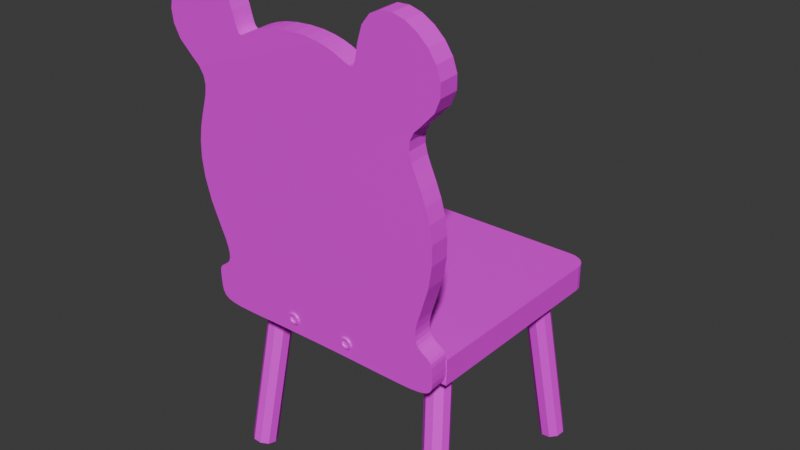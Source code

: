 # Source: weirdasschair.blend  (saved by Blender 4.5.91; exported with 4.5.12 LTS)
import bpy
from mathutils import Matrix  # noqa: F401  (used for matrix-valued properties, if any)

bpy.ops.wm.read_factory_settings(use_empty=True)
scene = bpy.context.scene
scene.name = 'Scene'

# ---- collections
col_collection = bpy.data.collections.new('Collection'); scene.collection.children.link(col_collection)

# ---- images (referenced by path relative to the original .blend; pixels are not part of the script)
import os
ASSET_DIR = os.environ.get("B2B_ASSET_DIR", "")  # directory of the original .blend (textures are referenced by path, not embedded)
HERE = os.path.dirname(os.path.abspath(__file__))  # packed textures are extracted next to this script under _unpacked/

def load_image(name, relpath, width, height, colorspace="sRGB"):
    """Load a texture the original file referenced (path relative to the .blend, or extracted next to this script)."""
    p = next((c for c in (os.path.join(HERE, relpath), os.path.join(ASSET_DIR, relpath)) if relpath and os.path.exists(c)), "")
    if p:
        img = bpy.data.images.load(p, check_existing=True)
        img.name = name
    else:  # same state as the original file: an image datablock whose file is absent (Cycles renders it pink)
        img = bpy.data.images.new(name, width, height)
        img.source = "FILE"
        img.filepath = "//" + (relpath or name)
    img.colorspace_settings.name = colorspace
    return img
img_texturebois_png = load_image('texturebois.png', 'texturebois.png', 1024, 1024, 'sRGB')

# ---- materials (node trees are filled in below, after node groups)
mat_material = bpy.data.materials.new('Material')

# ---- material node trees
mat_material.use_nodes = True; mat_material.node_tree.nodes.clear()
_N = mat_material.node_tree.nodes; _L = mat_material.node_tree.links
n0 = _N.new('ShaderNodeBsdfPrincipled'); n0.name = 'Principled BSDF'; n0.location = (-200, 100)
n1 = _N.new('ShaderNodeOutputMaterial'); n1.name = 'Material Output'; n1.location = (200, 100)
n2 = _N.new('ShaderNodeTexImage'); n2.name = 'Image Texture'; n2.location = (-490, 80)
n2.image = img_texturebois_png
_L.new(n0.outputs[0], n1.inputs[0])
_L.new(n2.outputs[0], n0.inputs[0])
n1.is_active_output = True

# ---- world
world_world = bpy.data.worlds.new('World'); scene.world = world_world
world_world.use_nodes = True; world_world.node_tree.nodes.clear()
_N = world_world.node_tree.nodes; _L = world_world.node_tree.links
n0 = _N.new('ShaderNodeOutputWorld'); n0.name = 'World Output'; n0.location = (200, 100)
n1 = _N.new('ShaderNodeBackground'); n1.name = 'Background'; n1.location = (-200, 100)
n1.inputs[0].default_value = (0.05088, 0.05088, 0.05088, 1.0)
_L.new(n1.outputs[0], n0.inputs[0])
n0.is_active_output = True
world_world.color = (0.05088, 0.05088, 0.05088)
world_world.sun_shadow_jitter_overblur = 0.0

# ---- meshes
me_cube_002 = bpy.data.meshes.new('Cube.002')
me_cube_002.from_pydata([(-1.0, -1.0, -1.0), (-1.0, -1.0, 1.0), (1.0, -1.0, -1.0), (1.0, -1.0, 1.0), (-1.0, 0.8443, -1.0), (-0.8443, 1.0, -1.0), (-0.9947, 0.8846, -1.0), (-0.9791, 0.9221, -1.0), (-0.9544, 0.9544, -1.0), (-0.9221, 0.9791, -1.0), (-0.8846, 0.9947, -1.0), (-0.8443, 1.0, 1.0), (-1.0, 0.8443, 1.0), (-0.8846, 0.9947, 1.0), (-0.9221, 0.9791, 1.0), (-0.9544, 0.9544, 1.0), (-0.9791, 0.9221, 1.0), (-0.9947, 0.8846, 1.0), (0.8443, 1.0, -1.0), (1.0, 0.8443, -1.0), (0.8846, 0.9947, -1.0), (0.9221, 0.9791, -1.0), (0.9544, 0.9544, -1.0), (0.9791, 0.9221, -1.0), (0.9947, 0.8846, -1.0), (1.0, 0.8443, 1.0), (0.8443, 1.0, 1.0), (0.9947, 0.8846, 1.0), (0.9791, 0.9221, 1.0), (0.9544, 0.9544, 1.0), (0.9221, 0.9791, 1.0), (0.8846, 0.9947, 1.0)], [], [(2, 3, 1, 0), (11, 5, 10, 13), (13, 10, 9, 14), (14, 9, 8, 15), (15, 8, 7, 16), (16, 7, 6, 17), (17, 6, 4, 12), (25, 19, 24, 27), (27, 24, 23, 28), (28, 23, 22, 29), (29, 22, 21, 30), (30, 21, 20, 31), (31, 20, 18, 26), (4, 6, 7, 8, 9, 10, 5, 18, 20, 21, 22, 23, 24, 19, 2, 0), (0, 1, 12, 4), (5, 11, 26, 18), (25, 27, 28, 29, 30, 31, 26, 11, 13, 14, 15, 16, 17, 12, 1, 3), (19, 25, 3, 2)])
_uv = me_cube_002.uv_layers.new(name='UVMap')
_uv.uv.foreach_set('vector', [0.375, 0.75, 0.625, 0.75, 0.625, 1.0, 0.375, 1.0, 0.625, 0.2695, 0.375, 0.2695, 0.375, 0.2644, 0.625, 0.2644, 0.625, 0.2644, 0.375, 0.2644, 0.375, 0.2597, 0.625, 0.2597, 0.625, 0.2597, 0.375, 0.2597, 0.375, 0.25, 0.625, 0.25, 0.625, 0.25, 0.375, 0.25, 0.375, 0.2403, 0.625, 0.2403, 0.625, 0.2403, 0.375, 0.2403, 0.375, 0.2356, 0.625, 0.2356, 0.625, 0.2356, 0.375, 0.2356, 0.375, 0.2305, 0.625, 0.2305, 0.625, 0.5195, 0.375, 0.5195, 0.3744, 0.5144, 0.6256, 0.5144, 0.6256, 0.5144, 0.3744, 0.5144, 0.3725, 0.5097, 0.6275, 0.5097, 0.6275, 0.5097, 0.3725, 0.5097, 0.3695, 0.5055, 0.6305, 0.5055, 0.6305, 0.5055, 0.3695, 0.5055, 0.3656, 0.5021, 0.6344, 0.5021, 0.6344, 0.5021, 0.3656, 0.5021, 0.3611, 0.5001, 0.6389, 0.5001, 0.6389, 0.5001, 0.3611, 0.5001, 0.3646, 0.491, 0.6354, 0.491, 0.125, 0.5195, 0.1257, 0.5144, 0.1276, 0.5097, 0.1307, 0.5057, 0.1347, 0.5026, 0.1394, 0.5007, 0.1445, 0.5, 0.3646, 0.491, 0.3611, 0.5001, 0.3656, 0.5021, 0.3695, 0.5055, 0.3725, 0.5097, 0.3744, 0.5144, 0.375, 0.5195, 0.375, 0.75, 0.125, 0.75, 0.375, 0.0, 0.625, 0.0, 0.625, 0.2305, 0.375, 0.2305, 0.375, 0.2695, 0.625, 0.2695, 0.6354, 0.491, 0.3646, 0.491, 0.625, 0.5195, 0.6256, 0.5144, 0.6275, 0.5097, 0.6305, 0.5055, 0.6344, 0.5021, 0.6389, 0.5001, 0.6354, 0.491, 0.8555, 0.5, 0.8606, 0.5007, 0.8653, 0.5026, 0.8693, 0.5057, 0.8724, 0.5097, 0.8743, 0.5144, 0.875, 0.5195, 0.875, 0.75, 0.625, 0.75, 0.375, 0.5195, 0.625, 0.5195, 0.625, 0.75, 0.375, 0.75])
me_cube_002.materials.append(mat_material)
me_cube_002.update()
me_cylinder = bpy.data.meshes.new('Cylinder')
me_cylinder.from_pydata([(0.0, 0.1, -1.0), (0.0, 0.1, 1.0), (0.06428, 0.0766, -1.0), (0.06428, 0.0766, 1.0), (0.09848, 0.01736, -1.0), (0.09848, 0.01736, 1.0), (0.0866, -0.05, -1.0), (0.0866, -0.05, 1.0), (0.0342, -0.09397, -1.0), (0.0342, -0.09397, 1.0), (-0.0342, -0.09397, -1.0), (-0.0342, -0.09397, 1.0), (-0.0866, -0.05, -1.0), (-0.0866, -0.05, 1.0), (-0.09848, 0.01736, -1.0), (-0.09848, 0.01736, 1.0), (-0.06428, 0.0766, -1.0), (-0.06428, 0.0766, 1.0)], [], [(0, 1, 3, 2), (2, 3, 5, 4), (4, 5, 7, 6), (6, 7, 9, 8), (8, 9, 11, 10), (10, 11, 13, 12), (12, 13, 15, 14), (3, 1, 17, 15, 13, 11, 9, 7, 5), (14, 15, 17, 16), (16, 17, 1, 0), (0, 2, 4, 6, 8, 10, 12, 14, 16)])
_uv = me_cylinder.uv_layers.new(name='UVMap')
_uv.uv.foreach_set('vector', [1.0, 0.5, 1.0, 1.0, 0.8889, 1.0, 0.8889, 0.5, 0.8889, 0.5, 0.8889, 1.0, 0.7778, 1.0, 0.7778, 0.5, 0.7778, 0.5, 0.7778, 1.0, 0.6667, 1.0, 0.6667, 0.5, 0.6667, 0.5, 0.6667, 1.0, 0.5556, 1.0, 0.5556, 0.5, 0.5556, 0.5, 0.5556, 1.0, 0.4444, 1.0, 0.4444, 0.5, 0.4444, 0.5, 0.4444, 1.0, 0.3333, 1.0, 0.3333, 0.5, 0.3333, 0.5, 0.3333, 1.0, 0.2222, 1.0, 0.2222, 0.5, 0.4043, 0.4339, 0.25, 0.49, 0.09573, 0.4339, 0.01365, 0.2917, 0.04215, 0.13, 0.1679, 0.02447, 0.3321, 0.02447, 0.4578, 0.13, 0.4864, 0.2917, 0.2222, 0.5, 0.2222, 1.0, 0.1111, 1.0, 0.1111, 0.5, 0.1111, 0.5, 0.1111, 1.0, 4.47e-08, 1.0, 4.47e-08, 0.5, 0.75, 0.49, 0.9043, 0.4339, 0.9864, 0.2917, 0.9578, 0.13, 0.8321, 0.02447, 0.6679, 0.02447, 0.5422, 0.13, 0.5136, 0.2917, 0.5957, 0.4339])
me_cylinder.materials.append(mat_material)
me_cylinder.update()
me_cylinder_001 = bpy.data.meshes.new('Cylinder.001')
me_cylinder_001.from_pydata([(0.0, 0.1, -1.0), (0.0, 0.1, 1.0), (0.06428, 0.0766, -1.0), (0.06428, 0.0766, 1.0), (0.09848, 0.01736, -1.0), (0.09848, 0.01736, 1.0), (0.0866, -0.05, -1.0), (0.0866, -0.05, 1.0), (0.0342, -0.09397, -1.0), (0.0342, -0.09397, 1.0), (-0.0342, -0.09397, -1.0), (-0.0342, -0.09397, 1.0), (-0.0866, -0.05, -1.0), (-0.0866, -0.05, 1.0), (-0.09848, 0.01736, -1.0), (-0.09848, 0.01736, 1.0), (-0.06428, 0.0766, -1.0), (-0.06428, 0.0766, 1.0)], [], [(0, 1, 3, 2), (2, 3, 5, 4), (4, 5, 7, 6), (6, 7, 9, 8), (8, 9, 11, 10), (10, 11, 13, 12), (12, 13, 15, 14), (3, 1, 17, 15, 13, 11, 9, 7, 5), (14, 15, 17, 16), (16, 17, 1, 0), (0, 2, 4, 6, 8, 10, 12, 14, 16)])
_uv = me_cylinder_001.uv_layers.new(name='UVMap')
_uv.uv.foreach_set('vector', [1.0, 0.5, 1.0, 1.0, 0.8889, 1.0, 0.8889, 0.5, 0.8889, 0.5, 0.8889, 1.0, 0.7778, 1.0, 0.7778, 0.5, 0.7778, 0.5, 0.7778, 1.0, 0.6667, 1.0, 0.6667, 0.5, 0.6667, 0.5, 0.6667, 1.0, 0.5556, 1.0, 0.5556, 0.5, 0.5556, 0.5, 0.5556, 1.0, 0.4444, 1.0, 0.4444, 0.5, 0.4444, 0.5, 0.4444, 1.0, 0.3333, 1.0, 0.3333, 0.5, 0.3333, 0.5, 0.3333, 1.0, 0.2222, 1.0, 0.2222, 0.5, 0.4043, 0.4339, 0.25, 0.49, 0.09573, 0.4339, 0.01365, 0.2917, 0.04215, 0.13, 0.1679, 0.02447, 0.3321, 0.02447, 0.4578, 0.13, 0.4864, 0.2917, 0.2222, 0.5, 0.2222, 1.0, 0.1111, 1.0, 0.1111, 0.5, 0.1111, 0.5, 0.1111, 1.0, 4.47e-08, 1.0, 4.47e-08, 0.5, 0.75, 0.49, 0.9043, 0.4339, 0.9864, 0.2917, 0.9578, 0.13, 0.8321, 0.02447, 0.6679, 0.02447, 0.5422, 0.13, 0.5136, 0.2917, 0.5957, 0.4339])
me_cylinder_001.materials.append(mat_material)
me_cylinder_001.update()
me_cylinder_002 = bpy.data.meshes.new('Cylinder.002')
me_cylinder_002.from_pydata([(0.0, 0.1, -1.0), (0.0, 0.1, 1.0), (0.06428, 0.0766, -1.0), (0.06428, 0.0766, 1.0), (0.09848, 0.01736, -1.0), (0.09848, 0.01736, 1.0), (0.0866, -0.05, -1.0), (0.0866, -0.05, 1.0), (0.0342, -0.09397, -1.0), (0.0342, -0.09397, 1.0), (-0.0342, -0.09397, -1.0), (-0.0342, -0.09397, 1.0), (-0.0866, -0.05, -1.0), (-0.0866, -0.05, 1.0), (-0.09848, 0.01736, -1.0), (-0.09848, 0.01736, 1.0), (-0.06428, 0.0766, -1.0), (-0.06428, 0.0766, 1.0)], [], [(0, 1, 3, 2), (2, 3, 5, 4), (4, 5, 7, 6), (6, 7, 9, 8), (8, 9, 11, 10), (10, 11, 13, 12), (12, 13, 15, 14), (3, 1, 17, 15, 13, 11, 9, 7, 5), (14, 15, 17, 16), (16, 17, 1, 0), (0, 2, 4, 6, 8, 10, 12, 14, 16)])
_uv = me_cylinder_002.uv_layers.new(name='UVMap')
_uv.uv.foreach_set('vector', [1.0, 0.5, 1.0, 1.0, 0.8889, 1.0, 0.8889, 0.5, 0.8889, 0.5, 0.8889, 1.0, 0.7778, 1.0, 0.7778, 0.5, 0.7778, 0.5, 0.7778, 1.0, 0.6667, 1.0, 0.6667, 0.5, 0.6667, 0.5, 0.6667, 1.0, 0.5556, 1.0, 0.5556, 0.5, 0.5556, 0.5, 0.5556, 1.0, 0.4444, 1.0, 0.4444, 0.5, 0.4444, 0.5, 0.4444, 1.0, 0.3333, 1.0, 0.3333, 0.5, 0.3333, 0.5, 0.3333, 1.0, 0.2222, 1.0, 0.2222, 0.5, 0.4043, 0.4339, 0.25, 0.49, 0.09573, 0.4339, 0.01365, 0.2917, 0.04215, 0.13, 0.1679, 0.02447, 0.3321, 0.02447, 0.4578, 0.13, 0.4864, 0.2917, 0.2222, 0.5, 0.2222, 1.0, 0.1111, 1.0, 0.1111, 0.5, 0.1111, 0.5, 0.1111, 1.0, 4.47e-08, 1.0, 4.47e-08, 0.5, 0.75, 0.49, 0.9043, 0.4339, 0.9864, 0.2917, 0.9578, 0.13, 0.8321, 0.02447, 0.6679, 0.02447, 0.5422, 0.13, 0.5136, 0.2917, 0.5957, 0.4339])
me_cylinder_002.materials.append(mat_material)
me_cylinder_002.update()
me_cylinder_003 = bpy.data.meshes.new('Cylinder.003')
me_cylinder_003.from_pydata([(0.0, 0.1, -1.0), (0.0, 0.1, 1.0), (0.06428, 0.0766, -1.0), (0.06428, 0.0766, 1.0), (0.09848, 0.01736, -1.0), (0.09848, 0.01736, 1.0), (0.0866, -0.05, -1.0), (0.0866, -0.05, 1.0), (0.0342, -0.09397, -1.0), (0.0342, -0.09397, 1.0), (-0.0342, -0.09397, -1.0), (-0.0342, -0.09397, 1.0), (-0.0866, -0.05, -1.0), (-0.0866, -0.05, 1.0), (-0.09848, 0.01736, -1.0), (-0.09848, 0.01736, 1.0), (-0.06428, 0.0766, -1.0), (-0.06428, 0.0766, 1.0)], [], [(0, 1, 3, 2), (2, 3, 5, 4), (4, 5, 7, 6), (6, 7, 9, 8), (8, 9, 11, 10), (10, 11, 13, 12), (12, 13, 15, 14), (3, 1, 17, 15, 13, 11, 9, 7, 5), (14, 15, 17, 16), (16, 17, 1, 0), (0, 2, 4, 6, 8, 10, 12, 14, 16)])
_uv = me_cylinder_003.uv_layers.new(name='UVMap')
_uv.uv.foreach_set('vector', [1.0, 0.5, 1.0, 1.0, 0.8889, 1.0, 0.8889, 0.5, 0.8889, 0.5, 0.8889, 1.0, 0.7778, 1.0, 0.7778, 0.5, 0.7778, 0.5, 0.7778, 1.0, 0.6667, 1.0, 0.6667, 0.5, 0.6667, 0.5, 0.6667, 1.0, 0.5556, 1.0, 0.5556, 0.5, 0.5556, 0.5, 0.5556, 1.0, 0.4444, 1.0, 0.4444, 0.5, 0.4444, 0.5, 0.4444, 1.0, 0.3333, 1.0, 0.3333, 0.5, 0.3333, 0.5, 0.3333, 1.0, 0.2222, 1.0, 0.2222, 0.5, 0.4043, 0.4339, 0.25, 0.49, 0.09573, 0.4339, 0.01365, 0.2917, 0.04215, 0.13, 0.1679, 0.02447, 0.3321, 0.02447, 0.4578, 0.13, 0.4864, 0.2917, 0.2222, 0.5, 0.2222, 1.0, 0.1111, 1.0, 0.1111, 0.5, 0.1111, 0.5, 0.1111, 1.0, 4.47e-08, 1.0, 4.47e-08, 0.5, 0.75, 0.49, 0.9043, 0.4339, 0.9864, 0.2917, 0.9578, 0.13, 0.8321, 0.02447, 0.6679, 0.02447, 0.5422, 0.13, 0.5136, 0.2917, 0.5957, 0.4339])
me_cylinder_003.materials.append(mat_material)
me_cylinder_003.update()
me_mesh = bpy.data.meshes.new('Mesh')
me_mesh.from_pydata([(0.8884, 0.3794, 1.784e-05), (0.9386, 0.3786, 6.446e-05), (0.9771, 0.3706, 0.0001303), (1.005, 0.3518, 0.0002057), (1.025, 0.3183, 0.0002811), (1.037, 0.2665, 0.0003469), (1.044, 0.1925, 0.0003933), (1.046, 0.0927, 0.0004109), (1.045, -0.03677, 0.00039), (1.043, -0.1996, 0.000321), (1.04, -0.3995, 0.0001942), (1.039, -0.6403, -1.403e-08), (1.04, -0.8817, -0.000208), (1.042, -1.081, -0.0003713), (1.045, -1.243, -0.0004949), (1.046, -1.37, -0.0005838), (1.044, -1.468, -0.0006433), (1.037, -1.539, -0.0006783), (1.025, -1.588, -0.000694), (1.005, -1.619, -0.0006954), (0.9771, -1.635, -0.0006876), (0.9386, -1.641, -0.0006757), (0.8884, -1.641, -0.0006647), (0.8252, -1.638, -0.0006598), (0.8016, -1.632, -0.0006598), (0.7841, -1.62, -0.0006598), (0.7705, -1.602, -0.0006597), (0.7589, -1.582, -0.0006597), (0.747, -1.561, -0.0006598), (0.7328, -1.541, -0.0006598), (0.7141, -1.524, -0.0006598), (0.6889, -1.512, -0.0006598), (0.655, -1.508, -0.0006598), (0.6103, -1.514, -0.0006599), (0.5526, -1.53, -0.0006598), (0.48, -1.561, -0.0006598), (0.3045, -1.629, -0.0006195), (0.1511, -1.664, -0.000507), (0.01777, -1.671, -0.0003351), (-0.09792, -1.658, -0.0001164), (-0.1982, -1.63, 0.0001363), (-0.2853, -1.596, 0.0004105), (-0.3615, -1.562, 0.0006935), (-0.4291, -1.534, 0.0009725), (-0.4903, -1.519, 0.001235), (-0.5474, -1.525, 0.001468), (-0.6026, -1.558, 0.001659), (-0.6582, -1.624, 0.001796), (-0.7399, -1.716, 0.001756), (-0.8269, -1.761, 0.001399), (-0.9147, -1.767, 0.0008071), (-0.9988, -1.74, 6.071e-05), (-1.075, -1.687, -0.0007596), (-1.138, -1.615, -0.001573), (-1.185, -1.53, -0.002299), (-1.209, -1.44, -0.002857), (-1.208, -1.352, -0.003167), (-1.176, -1.271, -0.003147), (-1.109, -1.205, -0.002717), (-1.003, -1.161, -0.001796), (-0.9428, -1.146, -0.001238), (-0.9026, -1.134, -0.0008543), (-0.879, -1.122, -0.0006092), (-0.8694, -1.108, -0.0004678), (-0.871, -1.089, -0.0003951), (-0.8813, -1.063, -0.000356), (-0.8974, -1.027, -0.0003154), (-0.9166, -0.9792, -0.0002383), (-0.9363, -0.9168, -8.967e-05), (-0.9537, -0.8373, 0.0001656), (-0.9662, -0.7384, 0.0005626), (-0.971, -0.6174, 0.001136), (-0.9663, -0.5095, 0.001589), (-0.9539, -0.4201, 0.001785), (-0.9364, -0.3473, 0.001776), (-0.9168, -0.2889, 0.001616), (-0.8975, -0.243, 0.001356), (-0.8814, -0.2075, 0.001049), (-0.8711, -0.1804, 0.0007463), (-0.8694, -0.1597, 0.0005009), (-0.879, -0.1434, 0.000365), (-0.9026, -0.1293, 0.0003907), (-0.9428, -0.1155, 0.0006304), (-1.003, -0.09993, 0.001136), (-1.109, -0.05574, 0.002057), (-1.176, 0.0101, 0.002487), (-1.208, 0.09079, 0.002507), (-1.209, 0.1795, 0.002198), (-1.185, 0.2695, 0.00164), (-1.138, 0.354, 0.0009134), (-1.075, 0.4261, 9.982e-05), (-0.9988, 0.479, -0.0007205), (-0.9147, 0.506, -0.001467), (-0.8269, 0.5002, -0.002059), (-0.7399, 0.4549, -0.002415), (-0.6582, 0.3633, -0.002456), (-0.6026, 0.297, -0.002319), (-0.5474, 0.2644, -0.002128), (-0.4903, 0.2587, -0.001895), (-0.4291, 0.2732, -0.001632), (-0.3615, 0.301, -0.001353), (-0.2853, 0.3354, -0.00107), (-0.1982, 0.3696, -0.0007961), (-0.09792, 0.3968, -0.0005434), (0.01777, 0.4103, -0.0003247), (0.1511, 0.4032, -0.0001528), (0.3045, 0.3687, -4.032e-05), (0.48, 0.3002, 4.011e-08), (0.5526, 0.2697, 6.539e-08), (0.6103, 0.2528, 7.217e-08), (0.655, 0.2475, 6.464e-08), (0.6889, 0.2516, 4.699e-08), (0.7141, 0.263, 2.342e-08), (0.7328, 0.2798, -1.875e-09), (0.747, 0.2999, -2.471e-08), (0.7589, 0.3211, -4.088e-08), (0.7705, 0.3415, -4.62e-08), (0.7841, 0.359, -3.648e-08), (0.8016, 0.3714, -7.511e-09), (0.8252, 0.3768, 4.489e-08), (0.8884, 0.3795, 0.15), (0.8252, 0.3769, 0.15), (0.9386, 0.3787, 0.1501), (0.9771, 0.3707, 0.1501), (1.005, 0.3519, 0.1502), (1.025, 0.3184, 0.1503), (1.037, 0.2666, 0.1503), (1.044, 0.1926, 0.1504), (1.046, 0.09278, 0.1504), (1.045, -0.03668, 0.1504), (1.043, -0.1995, 0.1503), (1.04, -0.3994, 0.1502), (1.039, -0.6403, 0.15), (1.04, -0.8816, 0.1498), (1.042, -1.081, 0.1496), (1.045, -1.243, 0.1495), (1.046, -1.37, 0.1494), (1.044, -1.468, 0.1494), (1.037, -1.539, 0.1493), (1.025, -1.588, 0.1493), (1.005, -1.619, 0.1493), (0.9771, -1.635, 0.1493), (0.9386, -1.641, 0.1493), (0.8884, -1.641, 0.1493), (0.8252, -1.637, 0.1493), (0.8016, -1.632, 0.1493), (0.7841, -1.62, 0.1493), (0.7706, -1.602, 0.1493), (0.7589, -1.582, 0.1493), (0.747, -1.561, 0.1493), (0.7328, -1.54, 0.1493), (0.7142, -1.524, 0.1493), (0.6889, -1.512, 0.1493), (0.655, -1.508, 0.1493), (0.6103, -1.514, 0.1493), (0.5526, -1.53, 0.1493), (0.48, -1.561, 0.1493), (0.3045, -1.629, 0.1494), (0.1512, -1.664, 0.1495), (0.01779, -1.671, 0.1497), (-0.09791, -1.657, 0.1499), (-0.1982, -1.63, 0.1501), (-0.2853, -1.596, 0.1504), (-0.3615, -1.562, 0.1507), (-0.4291, -1.534, 0.151), (-0.4903, -1.519, 0.1512), (-0.5473, -1.525, 0.1515), (-0.6026, -1.558, 0.1517), (-0.6582, -1.624, 0.1518), (-0.7399, -1.716, 0.1518), (-0.8268, -1.761, 0.1514), (-0.9147, -1.767, 0.1508), (-0.9988, -1.74, 0.1501), (-1.075, -1.687, 0.1492), (-1.138, -1.615, 0.1484), (-1.185, -1.53, 0.1477), (-1.209, -1.44, 0.1471), (-1.208, -1.351, 0.1468), (-1.176, -1.271, 0.1469), (-1.109, -1.205, 0.1473), (-1.003, -1.161, 0.1482), (-0.9428, -1.146, 0.1488), (-0.9025, -1.134, 0.1491), (-0.8789, -1.122, 0.1494), (-0.8693, -1.107, 0.1495), (-0.871, -1.089, 0.1496), (-0.8812, -1.063, 0.1496), (-0.8973, -1.027, 0.1497), (-0.9166, -0.9791, 0.1498), (-0.9363, -0.9167, 0.1499), (-0.9537, -0.8372, 0.1502), (-0.9662, -0.7383, 0.1506), (-0.971, -0.6173, 0.1511), (-0.9663, -0.5094, 0.1516), (-0.9538, -0.42, 0.1518), (-0.9364, -0.3472, 0.1518), (-0.9167, -0.2888, 0.1516), (-0.8975, -0.2429, 0.1514), (-0.8814, -0.2074, 0.151), (-0.8711, -0.1804, 0.1507), (-0.8694, -0.1596, 0.1505), (-0.879, -0.1433, 0.1504), (-0.9026, -0.1292, 0.1504), (-0.9428, -0.1154, 0.1506), (-1.003, -0.09984, 0.1511), (-1.109, -0.05565, 0.1521), (-1.176, 0.01019, 0.1525), (-1.208, 0.09088, 0.1525), (-1.209, 0.1796, 0.1522), (-1.185, 0.2696, 0.1516), (-1.138, 0.354, 0.1509), (-1.075, 0.4261, 0.1501), (-0.9988, 0.4791, 0.1493), (-0.9147, 0.5061, 0.1485), (-0.8268, 0.5003, 0.1479), (-0.7399, 0.455, 0.1476), (-0.6582, 0.3634, 0.1475), (-0.6026, 0.2971, 0.1477), (-0.5473, 0.2645, 0.1479), (-0.4903, 0.2588, 0.1481), (-0.4291, 0.2732, 0.1484), (-0.3615, 0.3011, 0.1486), (-0.2853, 0.3355, 0.1489), (-0.1982, 0.3697, 0.1492), (-0.09791, 0.3969, 0.1495), (0.01779, 0.4104, 0.1497), (0.1512, 0.4033, 0.1498), (0.3045, 0.3688, 0.15), (0.48, 0.3003, 0.15), (0.5526, 0.2698, 0.15), (0.6103, 0.2529, 0.15), (0.655, 0.2476, 0.15), (0.6889, 0.2516, 0.15), (0.7142, 0.2631, 0.15), (0.7328, 0.2799, 0.15), (0.747, 0.3, 0.15), (0.7589, 0.3212, 0.15), (0.7706, 0.3416, 0.15), (0.7841, 0.359, 0.15), (0.8016, 0.3715, 0.15), (1.025, 0.3183, 0.0002811), (1.005, 0.3518, 0.0002057), (1.037, 0.2665, 0.0003469), (1.044, 0.1925, 0.0003933), (1.046, 0.0927, 0.0004109), (1.045, -0.03677, 0.00039), (1.043, -0.1996, 0.000321), (1.04, -0.3995, 0.0001942), (1.039, -0.6403, -1.403e-08), (1.04, -0.8817, -0.000208), (1.042, -1.081, -0.0003713), (1.045, -1.243, -0.0004949), (1.046, -1.37, -0.0005838), (1.044, -1.468, -0.0006433), (1.037, -1.539, -0.0006783), (1.025, 0.3184, 0.1503), (1.005, 0.3519, 0.1502), (1.037, 0.2666, 0.1503), (1.044, 0.1926, 0.1504), (1.046, 0.09278, 0.1504), (1.045, -0.03668, 0.1504), (1.043, -0.1995, 0.1503), (1.04, -0.3994, 0.1502), (1.039, -0.6403, 0.15), (1.04, -0.8816, 0.1498), (1.042, -1.081, 0.1496), (1.045, -1.243, 0.1495), (1.046, -1.37, 0.1494), (1.044, -1.468, 0.1494), (1.037, -1.539, 0.1493)], [], [(119, 0, 1, 2, 3, 4, 5, 6, 7, 8, 9, 10, 11, 12, 13, 14, 15, 16, 17, 18, 19, 20, 21, 22, 23, 24, 25, 26, 27, 28, 29, 30, 31, 32, 33, 34, 35, 36, 37, 38, 39, 40, 41, 42, 43, 44, 45, 46, 47, 48, 49, 50, 51, 52, 53, 54, 55, 56, 57, 58, 59, 60, 61, 62, 63, 64, 65, 66, 67, 68, 69, 70, 71, 72, 73, 74, 75, 76, 77, 78, 79, 80, 81, 82, 83, 84, 85, 86, 87, 88, 89, 90, 91, 92, 93, 94, 95, 96, 97, 98, 99, 100, 101, 102, 103, 104, 105, 106, 107, 108, 109, 110, 111, 112, 113, 114, 115, 116, 117, 118), (121, 239, 238, 237, 236, 235, 234, 233, 232, 231, 230, 229, 228, 227, 226, 225, 224, 223, 222, 221, 220, 219, 218, 217, 216, 215, 214, 213, 212, 211, 210, 209, 208, 207, 206, 205, 204, 203, 202, 201, 200, 199, 198, 197, 196, 195, 194, 193, 192, 191, 190, 189, 188, 187, 186, 185, 184, 183, 182, 181, 180, 179, 178, 177, 176, 175, 174, 173, 172, 171, 170, 169, 168, 167, 166, 165, 164, 163, 162, 161, 160, 159, 158, 157, 156, 155, 154, 153, 152, 151, 150, 149, 148, 147, 146, 145, 144, 143, 142, 141, 140, 139, 138, 137, 136, 135, 134, 133, 132, 131, 130, 129, 128, 127, 126, 125, 124, 123, 122, 120), (131, 132, 263, 262), (116, 115, 236, 237), (65, 64, 185, 186), (10, 9, 246, 247), (117, 116, 237, 238), (66, 65, 186, 187), (130, 131, 262, 261), (118, 117, 238, 239), (67, 66, 187, 188), (9, 8, 245, 246), (119, 118, 239, 121), (68, 67, 188, 189), (129, 130, 261, 260), (69, 68, 189, 190), (18, 17, 138, 139), (70, 69, 190, 191), (19, 18, 139, 140), (71, 70, 191, 192), (20, 19, 140, 141), (72, 71, 192, 193), (21, 20, 141, 142), (73, 72, 193, 194), (22, 21, 142, 143), (74, 73, 194, 195), (23, 22, 143, 144), (75, 74, 195, 196), (24, 23, 144, 145), (76, 75, 196, 197), (25, 24, 145, 146), (77, 76, 197, 198), (26, 25, 146, 147), (78, 77, 198, 199), (27, 26, 147, 148), (79, 78, 199, 200), (28, 27, 148, 149), (80, 79, 200, 201), (29, 28, 149, 150), (81, 80, 201, 202), (30, 29, 150, 151), (82, 81, 202, 203), (31, 30, 151, 152), (83, 82, 203, 204), (32, 31, 152, 153), (84, 83, 204, 205), (33, 32, 153, 154), (85, 84, 205, 206), (34, 33, 154, 155), (86, 85, 206, 207), (35, 34, 155, 156), (87, 86, 207, 208), (36, 35, 156, 157), (88, 87, 208, 209), (37, 36, 157, 158), (89, 88, 209, 210), (38, 37, 158, 159), (90, 89, 210, 211), (39, 38, 159, 160), (91, 90, 211, 212), (40, 39, 160, 161), (92, 91, 212, 213), (41, 40, 161, 162), (93, 92, 213, 214), (42, 41, 162, 163), (94, 93, 214, 215), (43, 42, 163, 164), (95, 94, 215, 216), (44, 43, 164, 165), (96, 95, 216, 217), (45, 44, 165, 166), (97, 96, 217, 218), (46, 45, 166, 167), (98, 97, 218, 219), (47, 46, 167, 168), (99, 98, 219, 220), (48, 47, 168, 169), (100, 99, 220, 221), (49, 48, 169, 170), (101, 100, 221, 222), (50, 49, 170, 171), (102, 101, 222, 223), (51, 50, 171, 172), (0, 119, 121, 120), (103, 102, 223, 224), (52, 51, 172, 173), (1, 0, 120, 122), (104, 103, 224, 225), (53, 52, 173, 174), (2, 1, 122, 123), (105, 104, 225, 226), (54, 53, 174, 175), (3, 2, 123, 124), (106, 105, 226, 227), (55, 54, 175, 176), (8, 7, 244, 245), (107, 106, 227, 228), (56, 55, 176, 177), (128, 129, 260, 259), (108, 107, 228, 229), (57, 56, 177, 178), (7, 6, 243, 244), (109, 108, 229, 230), (58, 57, 178, 179), (127, 128, 259, 258), (110, 109, 230, 231), (59, 58, 179, 180), (6, 5, 242, 243), (111, 110, 231, 232), (60, 59, 180, 181), (126, 127, 258, 257), (112, 111, 232, 233), (61, 60, 181, 182), (5, 4, 240, 242), (113, 112, 233, 234), (62, 61, 182, 183), (125, 126, 257, 255), (114, 113, 234, 235), (63, 62, 183, 184), (4, 3, 241, 240), (115, 114, 235, 236), (64, 63, 184, 185), (250, 249, 264, 265), (251, 250, 265, 266), (252, 251, 266, 267), (253, 252, 267, 268), (254, 253, 268, 269), (240, 241, 256, 255), (242, 240, 255, 257), (243, 242, 257, 258), (244, 243, 258, 259), (245, 244, 259, 260), (246, 245, 260, 261), (247, 246, 261, 262), (248, 247, 262, 263), (249, 248, 263, 264), (11, 10, 247, 248), (3, 124, 256, 241), (132, 133, 264, 263), (12, 11, 248, 249), (133, 134, 265, 264), (13, 12, 249, 250), (134, 135, 266, 265), (138, 17, 254, 269), (14, 13, 250, 251), (135, 136, 267, 266), (15, 14, 251, 252), (136, 137, 268, 267), (16, 15, 252, 253), (137, 138, 269, 268), (124, 125, 255, 256), (17, 16, 253, 254)])
me_mesh.materials.append(mat_material)
me_mesh.update()
me_torus_001 = bpy.data.meshes.new('Torus.001')
me_torus_001.from_pydata([(0.95, 0.0, 0.0), (0.825, 0.0, 0.2165), (0.575, 0.0, 0.2165), (0.45, 0.0, 3.062e-17), (0.575, 0.0, -0.2165), (0.825, 0.0, -0.2165), (0.8227, 0.475, 0.0), (0.7145, 0.4125, 0.2165), (0.498, 0.2875, 0.2165), (0.3897, 0.225, 3.062e-17), (0.498, 0.2875, -0.2165), (0.7145, 0.4125, -0.2165), (0.475, 0.8227, 0.0), (0.4125, 0.7145, 0.2165), (0.2875, 0.498, 0.2165), (0.225, 0.3897, 3.062e-17), (0.2875, 0.498, -0.2165), (0.4125, 0.7145, -0.2165), (7.172e-08, 0.95, 0.0), (6.229e-08, 0.825, 0.2165), (4.341e-08, 0.575, 0.2165), (3.397e-08, 0.45, 3.062e-17), (4.341e-08, 0.575, -0.2165), (6.229e-08, 0.825, -0.2165), (-0.475, 0.8227, 0.0), (-0.4125, 0.7145, 0.2165), (-0.2875, 0.498, 0.2165), (-0.225, 0.3897, 3.062e-17), (-0.2875, 0.498, -0.2165), (-0.4125, 0.7145, -0.2165), (-0.8227, 0.475, 0.0), (-0.7145, 0.4125, 0.2165), (-0.498, 0.2875, 0.2165), (-0.3897, 0.225, 3.062e-17), (-0.498, 0.2875, -0.2165), (-0.7145, 0.4125, -0.2165), (-0.95, 8.305e-08, 0.0), (-0.825, 7.212e-08, 0.2165), (-0.575, 5.027e-08, 0.2165), (-0.45, 3.934e-08, 3.062e-17), (-0.575, 5.027e-08, -0.2165), (-0.825, 7.212e-08, -0.2165), (-0.8227, -0.475, 0.0), (-0.7145, -0.4125, 0.2165), (-0.498, -0.2875, 0.2165), (-0.3897, -0.225, 3.062e-17), (-0.498, -0.2875, -0.2165), (-0.7145, -0.4125, -0.2165), (-0.475, -0.8227, 0.0), (-0.4125, -0.7145, 0.2165), (-0.2875, -0.498, 0.2165), (-0.225, -0.3897, 3.062e-17), (-0.2875, -0.498, -0.2165), (-0.4125, -0.7145, -0.2165), (7.172e-08, -0.95, 0.0), (6.229e-08, -0.825, 0.2165), (4.341e-08, -0.575, 0.2165), (3.397e-08, -0.45, 3.062e-17), (4.341e-08, -0.575, -0.2165), (6.229e-08, -0.825, -0.2165), (0.475, -0.8227, 0.0), (0.4125, -0.7145, 0.2165), (0.2875, -0.498, 0.2165), (0.225, -0.3897, 3.062e-17), (0.2875, -0.498, -0.2165), (0.4125, -0.7145, -0.2165), (0.8227, -0.475, 0.0), (0.7145, -0.4125, 0.2165), (0.498, -0.2875, 0.2165), (0.3897, -0.225, 3.062e-17), (0.498, -0.2875, -0.2165), (0.7145, -0.4125, -0.2165)], [], [(0, 6, 7, 1), (1, 7, 8, 2), (2, 8, 9, 3), (3, 9, 10, 4), (4, 10, 11, 5), (5, 11, 6, 0), (6, 12, 13, 7), (7, 13, 14, 8), (8, 14, 15, 9), (9, 15, 16, 10), (10, 16, 17, 11), (11, 17, 12, 6), (12, 18, 19, 13), (13, 19, 20, 14), (14, 20, 21, 15), (15, 21, 22, 16), (16, 22, 23, 17), (17, 23, 18, 12), (18, 24, 25, 19), (19, 25, 26, 20), (20, 26, 27, 21), (21, 27, 28, 22), (22, 28, 29, 23), (23, 29, 24, 18), (24, 30, 31, 25), (25, 31, 32, 26), (26, 32, 33, 27), (27, 33, 34, 28), (28, 34, 35, 29), (29, 35, 30, 24), (30, 36, 37, 31), (31, 37, 38, 32), (32, 38, 39, 33), (33, 39, 40, 34), (34, 40, 41, 35), (35, 41, 36, 30), (36, 42, 43, 37), (37, 43, 44, 38), (38, 44, 45, 39), (39, 45, 46, 40), (40, 46, 47, 41), (41, 47, 42, 36), (42, 48, 49, 43), (43, 49, 50, 44), (44, 50, 51, 45), (45, 51, 52, 46), (46, 52, 53, 47), (47, 53, 48, 42), (48, 54, 55, 49), (49, 55, 56, 50), (50, 56, 57, 51), (51, 57, 58, 52), (52, 58, 59, 53), (53, 59, 54, 48), (54, 60, 61, 55), (55, 61, 62, 56), (56, 62, 63, 57), (57, 63, 64, 58), (58, 64, 65, 59), (59, 65, 60, 54), (60, 66, 67, 61), (61, 67, 68, 62), (62, 68, 69, 63), (63, 69, 70, 64), (64, 70, 71, 65), (65, 71, 66, 60), (66, 0, 1, 67), (67, 1, 2, 68), (68, 2, 3, 69), (69, 3, 4, 70), (70, 4, 5, 71), (71, 5, 0, 66)])
_uv = me_torus_001.uv_layers.new(name='UVMap')
_uv.uv.foreach_set('vector', [0.5, 0.5, 0.5833, 0.5, 0.5833, 0.6667, 0.5, 0.6667, 0.5, 0.6667, 0.5833, 0.6667, 0.5833, 0.8333, 0.5, 0.8333, 0.5, 0.8333, 0.5833, 0.8333, 0.5833, 1.0, 0.5, 1.0, 0.5, -1.11e-16, 0.5833, -1.11e-16, 0.5833, 0.1667, 0.5, 0.1667, 0.5, 0.1667, 0.5833, 0.1667, 0.5833, 0.3333, 0.5, 0.3333, 0.5, 0.3333, 0.5833, 0.3333, 0.5833, 0.5, 0.5, 0.5, 0.5833, 0.5, 0.6667, 0.5, 0.6667, 0.6667, 0.5833, 0.6667, 0.5833, 0.6667, 0.6667, 0.6667, 0.6667, 0.8333, 0.5833, 0.8333, 0.5833, 0.8333, 0.6667, 0.8333, 0.6667, 1.0, 0.5833, 1.0, 0.5833, -1.11e-16, 0.6667, -1.11e-16, 0.6667, 0.1667, 0.5833, 0.1667, 0.5833, 0.1667, 0.6667, 0.1667, 0.6667, 0.3333, 0.5833, 0.3333, 0.5833, 0.3333, 0.6667, 0.3333, 0.6667, 0.5, 0.5833, 0.5, 0.6667, 0.5, 0.75, 0.5, 0.75, 0.6667, 0.6667, 0.6667, 0.6667, 0.6667, 0.75, 0.6667, 0.75, 0.8333, 0.6667, 0.8333, 0.6667, 0.8333, 0.75, 0.8333, 0.75, 1.0, 0.6667, 1.0, 0.6667, -1.11e-16, 0.75, -1.11e-16, 0.75, 0.1667, 0.6667, 0.1667, 0.6667, 0.1667, 0.75, 0.1667, 0.75, 0.3333, 0.6667, 0.3333, 0.6667, 0.3333, 0.75, 0.3333, 0.75, 0.5, 0.6667, 0.5, 0.75, 0.5, 0.8333, 0.5, 0.8333, 0.6667, 0.75, 0.6667, 0.75, 0.6667, 0.8333, 0.6667, 0.8333, 0.8333, 0.75, 0.8333, 0.75, 0.8333, 0.8333, 0.8333, 0.8333, 1.0, 0.75, 1.0, 0.75, -1.11e-16, 0.8333, -1.11e-16, 0.8333, 0.1667, 0.75, 0.1667, 0.75, 0.1667, 0.8333, 0.1667, 0.8333, 0.3333, 0.75, 0.3333, 0.75, 0.3333, 0.8333, 0.3333, 0.8333, 0.5, 0.75, 0.5, 0.8333, 0.5, 0.9167, 0.5, 0.9167, 0.6667, 0.8333, 0.6667, 0.8333, 0.6667, 0.9167, 0.6667, 0.9167, 0.8333, 0.8333, 0.8333, 0.8333, 0.8333, 0.9167, 0.8333, 0.9167, 1.0, 0.8333, 1.0, 0.8333, -1.11e-16, 0.9167, -1.11e-16, 0.9167, 0.1667, 0.8333, 0.1667, 0.8333, 0.1667, 0.9167, 0.1667, 0.9167, 0.3333, 0.8333, 0.3333, 0.8333, 0.3333, 0.9167, 0.3333, 0.9167, 0.5, 0.8333, 0.5, 0.9167, 0.5, 1.0, 0.5, 1.0, 0.6667, 0.9167, 0.6667, 0.9167, 0.6667, 1.0, 0.6667, 1.0, 0.8333, 0.9167, 0.8333, 0.9167, 0.8333, 1.0, 0.8333, 1.0, 1.0, 0.9167, 1.0, 0.9167, -1.11e-16, 1.0, -1.11e-16, 1.0, 0.1667, 0.9167, 0.1667, 0.9167, 0.1667, 1.0, 0.1667, 1.0, 0.3333, 0.9167, 0.3333, 0.9167, 0.3333, 1.0, 0.3333, 1.0, 0.5, 0.9167, 0.5, 2.22e-16, 0.5, 0.08333, 0.5, 0.08333, 0.6667, 2.22e-16, 0.6667, 2.22e-16, 0.6667, 0.08333, 0.6667, 0.08333, 0.8333, 2.22e-16, 0.8333, 2.22e-16, 0.8333, 0.08333, 0.8333, 0.08333, 1.0, 2.22e-16, 1.0, 2.22e-16, -1.11e-16, 0.08333, -1.11e-16, 0.08333, 0.1667, 2.22e-16, 0.1667, 2.22e-16, 0.1667, 0.08333, 0.1667, 0.08333, 0.3333, 2.22e-16, 0.3333, 2.22e-16, 0.3333, 0.08333, 0.3333, 0.08333, 0.5, 2.22e-16, 0.5, 0.08333, 0.5, 0.1667, 0.5, 0.1667, 0.6667, 0.08333, 0.6667, 0.08333, 0.6667, 0.1667, 0.6667, 0.1667, 0.8333, 0.08333, 0.8333, 0.08333, 0.8333, 0.1667, 0.8333, 0.1667, 1.0, 0.08333, 1.0, 0.08333, -1.11e-16, 0.1667, -1.11e-16, 0.1667, 0.1667, 0.08333, 0.1667, 0.08333, 0.1667, 0.1667, 0.1667, 0.1667, 0.3333, 0.08333, 0.3333, 0.08333, 0.3333, 0.1667, 0.3333, 0.1667, 0.5, 0.08333, 0.5, 0.1667, 0.5, 0.25, 0.5, 0.25, 0.6667, 0.1667, 0.6667, 0.1667, 0.6667, 0.25, 0.6667, 0.25, 0.8333, 0.1667, 0.8333, 0.1667, 0.8333, 0.25, 0.8333, 0.25, 1.0, 0.1667, 1.0, 0.1667, -1.11e-16, 0.25, -1.11e-16, 0.25, 0.1667, 0.1667, 0.1667, 0.1667, 0.1667, 0.25, 0.1667, 0.25, 0.3333, 0.1667, 0.3333, 0.1667, 0.3333, 0.25, 0.3333, 0.25, 0.5, 0.1667, 0.5, 0.25, 0.5, 0.3333, 0.5, 0.3333, 0.6667, 0.25, 0.6667, 0.25, 0.6667, 0.3333, 0.6667, 0.3333, 0.8333, 0.25, 0.8333, 0.25, 0.8333, 0.3333, 0.8333, 0.3333, 1.0, 0.25, 1.0, 0.25, -1.11e-16, 0.3333, -1.11e-16, 0.3333, 0.1667, 0.25, 0.1667, 0.25, 0.1667, 0.3333, 0.1667, 0.3333, 0.3333, 0.25, 0.3333, 0.25, 0.3333, 0.3333, 0.3333, 0.3333, 0.5, 0.25, 0.5, 0.3333, 0.5, 0.4167, 0.5, 0.4167, 0.6667, 0.3333, 0.6667, 0.3333, 0.6667, 0.4167, 0.6667, 0.4167, 0.8333, 0.3333, 0.8333, 0.3333, 0.8333, 0.4167, 0.8333, 0.4167, 1.0, 0.3333, 1.0, 0.3333, -1.11e-16, 0.4167, -1.11e-16, 0.4167, 0.1667, 0.3333, 0.1667, 0.3333, 0.1667, 0.4167, 0.1667, 0.4167, 0.3333, 0.3333, 0.3333, 0.3333, 0.3333, 0.4167, 0.3333, 0.4167, 0.5, 0.3333, 0.5, 0.4167, 0.5, 0.5, 0.5, 0.5, 0.6667, 0.4167, 0.6667, 0.4167, 0.6667, 0.5, 0.6667, 0.5, 0.8333, 0.4167, 0.8333, 0.4167, 0.8333, 0.5, 0.8333, 0.5, 1.0, 0.4167, 1.0, 0.4167, -1.11e-16, 0.5, -1.11e-16, 0.5, 0.1667, 0.4167, 0.1667, 0.4167, 0.1667, 0.5, 0.1667, 0.5, 0.3333, 0.4167, 0.3333, 0.4167, 0.3333, 0.5, 0.3333, 0.5, 0.5, 0.4167, 0.5])
me_torus_001.materials.append(mat_material)
me_torus_001.update()
me_torus_002 = bpy.data.meshes.new('Torus.002')
me_torus_002.from_pydata([(0.95, 0.0, 0.0), (0.825, 0.0, 0.2165), (0.575, 0.0, 0.2165), (0.45, 0.0, 3.062e-17), (0.575, 0.0, -0.2165), (0.825, 0.0, -0.2165), (0.8227, 0.475, 0.0), (0.7145, 0.4125, 0.2165), (0.498, 0.2875, 0.2165), (0.3897, 0.225, 3.062e-17), (0.498, 0.2875, -0.2165), (0.7145, 0.4125, -0.2165), (0.475, 0.8227, 0.0), (0.4125, 0.7145, 0.2165), (0.2875, 0.498, 0.2165), (0.225, 0.3897, 3.062e-17), (0.2875, 0.498, -0.2165), (0.4125, 0.7145, -0.2165), (7.172e-08, 0.95, 0.0), (6.229e-08, 0.825, 0.2165), (4.341e-08, 0.575, 0.2165), (3.397e-08, 0.45, 3.062e-17), (4.341e-08, 0.575, -0.2165), (6.229e-08, 0.825, -0.2165), (-0.475, 0.8227, 0.0), (-0.4125, 0.7145, 0.2165), (-0.2875, 0.498, 0.2165), (-0.225, 0.3897, 3.062e-17), (-0.2875, 0.498, -0.2165), (-0.4125, 0.7145, -0.2165), (-0.8227, 0.475, 0.0), (-0.7145, 0.4125, 0.2165), (-0.498, 0.2875, 0.2165), (-0.3897, 0.225, 3.062e-17), (-0.498, 0.2875, -0.2165), (-0.7145, 0.4125, -0.2165), (-0.95, 8.305e-08, 0.0), (-0.825, 7.212e-08, 0.2165), (-0.575, 5.027e-08, 0.2165), (-0.45, 3.934e-08, 3.062e-17), (-0.575, 5.027e-08, -0.2165), (-0.825, 7.212e-08, -0.2165), (-0.8227, -0.475, 0.0), (-0.7145, -0.4125, 0.2165), (-0.498, -0.2875, 0.2165), (-0.3897, -0.225, 3.062e-17), (-0.498, -0.2875, -0.2165), (-0.7145, -0.4125, -0.2165), (-0.475, -0.8227, 0.0), (-0.4125, -0.7145, 0.2165), (-0.2875, -0.498, 0.2165), (-0.225, -0.3897, 3.062e-17), (-0.2875, -0.498, -0.2165), (-0.4125, -0.7145, -0.2165), (7.172e-08, -0.95, 0.0), (6.229e-08, -0.825, 0.2165), (4.341e-08, -0.575, 0.2165), (3.397e-08, -0.45, 3.062e-17), (4.341e-08, -0.575, -0.2165), (6.229e-08, -0.825, -0.2165), (0.475, -0.8227, 0.0), (0.4125, -0.7145, 0.2165), (0.2875, -0.498, 0.2165), (0.225, -0.3897, 3.062e-17), (0.2875, -0.498, -0.2165), (0.4125, -0.7145, -0.2165), (0.8227, -0.475, 0.0), (0.7145, -0.4125, 0.2165), (0.498, -0.2875, 0.2165), (0.3897, -0.225, 3.062e-17), (0.498, -0.2875, -0.2165), (0.7145, -0.4125, -0.2165)], [], [(0, 6, 7, 1), (1, 7, 8, 2), (2, 8, 9, 3), (3, 9, 10, 4), (4, 10, 11, 5), (5, 11, 6, 0), (6, 12, 13, 7), (7, 13, 14, 8), (8, 14, 15, 9), (9, 15, 16, 10), (10, 16, 17, 11), (11, 17, 12, 6), (12, 18, 19, 13), (13, 19, 20, 14), (14, 20, 21, 15), (15, 21, 22, 16), (16, 22, 23, 17), (17, 23, 18, 12), (18, 24, 25, 19), (19, 25, 26, 20), (20, 26, 27, 21), (21, 27, 28, 22), (22, 28, 29, 23), (23, 29, 24, 18), (24, 30, 31, 25), (25, 31, 32, 26), (26, 32, 33, 27), (27, 33, 34, 28), (28, 34, 35, 29), (29, 35, 30, 24), (30, 36, 37, 31), (31, 37, 38, 32), (32, 38, 39, 33), (33, 39, 40, 34), (34, 40, 41, 35), (35, 41, 36, 30), (36, 42, 43, 37), (37, 43, 44, 38), (38, 44, 45, 39), (39, 45, 46, 40), (40, 46, 47, 41), (41, 47, 42, 36), (42, 48, 49, 43), (43, 49, 50, 44), (44, 50, 51, 45), (45, 51, 52, 46), (46, 52, 53, 47), (47, 53, 48, 42), (48, 54, 55, 49), (49, 55, 56, 50), (50, 56, 57, 51), (51, 57, 58, 52), (52, 58, 59, 53), (53, 59, 54, 48), (54, 60, 61, 55), (55, 61, 62, 56), (56, 62, 63, 57), (57, 63, 64, 58), (58, 64, 65, 59), (59, 65, 60, 54), (60, 66, 67, 61), (61, 67, 68, 62), (62, 68, 69, 63), (63, 69, 70, 64), (64, 70, 71, 65), (65, 71, 66, 60), (66, 0, 1, 67), (67, 1, 2, 68), (68, 2, 3, 69), (69, 3, 4, 70), (70, 4, 5, 71), (71, 5, 0, 66)])
_uv = me_torus_002.uv_layers.new(name='UVMap')
_uv.uv.foreach_set('vector', [0.5, 0.5, 0.5833, 0.5, 0.5833, 0.6667, 0.5, 0.6667, 0.5, 0.6667, 0.5833, 0.6667, 0.5833, 0.8333, 0.5, 0.8333, 0.5, 0.8333, 0.5833, 0.8333, 0.5833, 1.0, 0.5, 1.0, 0.5, -1.11e-16, 0.5833, -1.11e-16, 0.5833, 0.1667, 0.5, 0.1667, 0.5, 0.1667, 0.5833, 0.1667, 0.5833, 0.3333, 0.5, 0.3333, 0.5, 0.3333, 0.5833, 0.3333, 0.5833, 0.5, 0.5, 0.5, 0.5833, 0.5, 0.6667, 0.5, 0.6667, 0.6667, 0.5833, 0.6667, 0.5833, 0.6667, 0.6667, 0.6667, 0.6667, 0.8333, 0.5833, 0.8333, 0.5833, 0.8333, 0.6667, 0.8333, 0.6667, 1.0, 0.5833, 1.0, 0.5833, -1.11e-16, 0.6667, -1.11e-16, 0.6667, 0.1667, 0.5833, 0.1667, 0.5833, 0.1667, 0.6667, 0.1667, 0.6667, 0.3333, 0.5833, 0.3333, 0.5833, 0.3333, 0.6667, 0.3333, 0.6667, 0.5, 0.5833, 0.5, 0.6667, 0.5, 0.75, 0.5, 0.75, 0.6667, 0.6667, 0.6667, 0.6667, 0.6667, 0.75, 0.6667, 0.75, 0.8333, 0.6667, 0.8333, 0.6667, 0.8333, 0.75, 0.8333, 0.75, 1.0, 0.6667, 1.0, 0.6667, -1.11e-16, 0.75, -1.11e-16, 0.75, 0.1667, 0.6667, 0.1667, 0.6667, 0.1667, 0.75, 0.1667, 0.75, 0.3333, 0.6667, 0.3333, 0.6667, 0.3333, 0.75, 0.3333, 0.75, 0.5, 0.6667, 0.5, 0.75, 0.5, 0.8333, 0.5, 0.8333, 0.6667, 0.75, 0.6667, 0.75, 0.6667, 0.8333, 0.6667, 0.8333, 0.8333, 0.75, 0.8333, 0.75, 0.8333, 0.8333, 0.8333, 0.8333, 1.0, 0.75, 1.0, 0.75, -1.11e-16, 0.8333, -1.11e-16, 0.8333, 0.1667, 0.75, 0.1667, 0.75, 0.1667, 0.8333, 0.1667, 0.8333, 0.3333, 0.75, 0.3333, 0.75, 0.3333, 0.8333, 0.3333, 0.8333, 0.5, 0.75, 0.5, 0.8333, 0.5, 0.9167, 0.5, 0.9167, 0.6667, 0.8333, 0.6667, 0.8333, 0.6667, 0.9167, 0.6667, 0.9167, 0.8333, 0.8333, 0.8333, 0.8333, 0.8333, 0.9167, 0.8333, 0.9167, 1.0, 0.8333, 1.0, 0.8333, -1.11e-16, 0.9167, -1.11e-16, 0.9167, 0.1667, 0.8333, 0.1667, 0.8333, 0.1667, 0.9167, 0.1667, 0.9167, 0.3333, 0.8333, 0.3333, 0.8333, 0.3333, 0.9167, 0.3333, 0.9167, 0.5, 0.8333, 0.5, 0.9167, 0.5, 1.0, 0.5, 1.0, 0.6667, 0.9167, 0.6667, 0.9167, 0.6667, 1.0, 0.6667, 1.0, 0.8333, 0.9167, 0.8333, 0.9167, 0.8333, 1.0, 0.8333, 1.0, 1.0, 0.9167, 1.0, 0.9167, -1.11e-16, 1.0, -1.11e-16, 1.0, 0.1667, 0.9167, 0.1667, 0.9167, 0.1667, 1.0, 0.1667, 1.0, 0.3333, 0.9167, 0.3333, 0.9167, 0.3333, 1.0, 0.3333, 1.0, 0.5, 0.9167, 0.5, 2.22e-16, 0.5, 0.08333, 0.5, 0.08333, 0.6667, 2.22e-16, 0.6667, 2.22e-16, 0.6667, 0.08333, 0.6667, 0.08333, 0.8333, 2.22e-16, 0.8333, 2.22e-16, 0.8333, 0.08333, 0.8333, 0.08333, 1.0, 2.22e-16, 1.0, 2.22e-16, -1.11e-16, 0.08333, -1.11e-16, 0.08333, 0.1667, 2.22e-16, 0.1667, 2.22e-16, 0.1667, 0.08333, 0.1667, 0.08333, 0.3333, 2.22e-16, 0.3333, 2.22e-16, 0.3333, 0.08333, 0.3333, 0.08333, 0.5, 2.22e-16, 0.5, 0.08333, 0.5, 0.1667, 0.5, 0.1667, 0.6667, 0.08333, 0.6667, 0.08333, 0.6667, 0.1667, 0.6667, 0.1667, 0.8333, 0.08333, 0.8333, 0.08333, 0.8333, 0.1667, 0.8333, 0.1667, 1.0, 0.08333, 1.0, 0.08333, -1.11e-16, 0.1667, -1.11e-16, 0.1667, 0.1667, 0.08333, 0.1667, 0.08333, 0.1667, 0.1667, 0.1667, 0.1667, 0.3333, 0.08333, 0.3333, 0.08333, 0.3333, 0.1667, 0.3333, 0.1667, 0.5, 0.08333, 0.5, 0.1667, 0.5, 0.25, 0.5, 0.25, 0.6667, 0.1667, 0.6667, 0.1667, 0.6667, 0.25, 0.6667, 0.25, 0.8333, 0.1667, 0.8333, 0.1667, 0.8333, 0.25, 0.8333, 0.25, 1.0, 0.1667, 1.0, 0.1667, -1.11e-16, 0.25, -1.11e-16, 0.25, 0.1667, 0.1667, 0.1667, 0.1667, 0.1667, 0.25, 0.1667, 0.25, 0.3333, 0.1667, 0.3333, 0.1667, 0.3333, 0.25, 0.3333, 0.25, 0.5, 0.1667, 0.5, 0.25, 0.5, 0.3333, 0.5, 0.3333, 0.6667, 0.25, 0.6667, 0.25, 0.6667, 0.3333, 0.6667, 0.3333, 0.8333, 0.25, 0.8333, 0.25, 0.8333, 0.3333, 0.8333, 0.3333, 1.0, 0.25, 1.0, 0.25, -1.11e-16, 0.3333, -1.11e-16, 0.3333, 0.1667, 0.25, 0.1667, 0.25, 0.1667, 0.3333, 0.1667, 0.3333, 0.3333, 0.25, 0.3333, 0.25, 0.3333, 0.3333, 0.3333, 0.3333, 0.5, 0.25, 0.5, 0.3333, 0.5, 0.4167, 0.5, 0.4167, 0.6667, 0.3333, 0.6667, 0.3333, 0.6667, 0.4167, 0.6667, 0.4167, 0.8333, 0.3333, 0.8333, 0.3333, 0.8333, 0.4167, 0.8333, 0.4167, 1.0, 0.3333, 1.0, 0.3333, -1.11e-16, 0.4167, -1.11e-16, 0.4167, 0.1667, 0.3333, 0.1667, 0.3333, 0.1667, 0.4167, 0.1667, 0.4167, 0.3333, 0.3333, 0.3333, 0.3333, 0.3333, 0.4167, 0.3333, 0.4167, 0.5, 0.3333, 0.5, 0.4167, 0.5, 0.5, 0.5, 0.5, 0.6667, 0.4167, 0.6667, 0.4167, 0.6667, 0.5, 0.6667, 0.5, 0.8333, 0.4167, 0.8333, 0.4167, 0.8333, 0.5, 0.8333, 0.5, 1.0, 0.4167, 1.0, 0.4167, -1.11e-16, 0.5, -1.11e-16, 0.5, 0.1667, 0.4167, 0.1667, 0.4167, 0.1667, 0.5, 0.1667, 0.5, 0.3333, 0.4167, 0.3333, 0.4167, 0.3333, 0.5, 0.3333, 0.5, 0.5, 0.4167, 0.5])
me_torus_002.materials.append(mat_material)
me_torus_002.update()

# ---- objects
ob_cube = bpy.data.objects.new('Cube', me_cube_002)
ob_cylinder = bpy.data.objects.new('Cylinder', me_cylinder)
ob_cylinder_001 = bpy.data.objects.new('Cylinder.001', me_cylinder_001)
ob_cylinder_002 = bpy.data.objects.new('Cylinder.002', me_cylinder_002)
ob_cylinder_003 = bpy.data.objects.new('Cylinder.003', me_cylinder_003)
ob_b_ziercurve = bpy.data.objects.new('BézierCurve', me_mesh)
ob_torus_001 = bpy.data.objects.new('Torus.001', me_torus_001)
ob_torus_002 = bpy.data.objects.new('Torus.002', me_torus_002)

# ---- transforms, parenting, visibility, modifiers, constraints
ob_cube.location = (0.0, -0.1268, 0.0)
ob_cube.scale = (1.0, 0.874, 0.1)
_m = ob_cube.modifiers.new('Boolean', 'BOOLEAN')
ob_cylinder.location = (-0.8, -0.8351, -0.75)
ob_cylinder.rotation_euler = (-0.1396, 0.08727, 0.0)
ob_cylinder.scale = (1.0, 0.9851, 0.7379)
ob_cylinder_001.location = (-0.8, 0.5282, -0.75)
ob_cylinder_001.rotation_euler = (0.1396, 0.08727, 0.0)
ob_cylinder_001.scale = (1.0, 0.9851, 0.7379)
ob_cylinder_002.location = (0.8, 0.5282, -0.75)
ob_cylinder_002.rotation_euler = (0.1396, -0.08727, 0.0)
ob_cylinder_002.scale = (1.0, 0.9851, 0.7379)
ob_cylinder_003.location = (0.8, -0.8351, -0.75)
ob_cylinder_003.rotation_euler = (-0.1396, -0.08727, 0.0)
ob_cylinder_003.scale = (1.0, 0.9851, 0.7379)
ob_b_ziercurve.location = (0.6232, -1.061, 1.064)
ob_b_ziercurve.rotation_euler = (3.142, 1.508, 1.571)
ob_b_ziercurve.scale = (1.143, 0.9848, 1.0)
ob_torus_001.location = (-0.2449, -1.144, -0.0103)
ob_torus_001.rotation_euler = (3.142, 1.508, 1.571)
ob_torus_001.scale = (0.05432, 0.05432, 0.05432)
ob_torus_002.location = (0.2485, -1.144, -0.0103)
ob_torus_002.rotation_euler = (3.142, 1.508, 1.571)
ob_torus_002.scale = (0.05432, 0.05432, 0.05432)

# ---- collection membership
col_collection.objects.link(ob_cube)
col_collection.objects.link(ob_cylinder)
col_collection.objects.link(ob_cylinder_001)
col_collection.objects.link(ob_cylinder_002)
col_collection.objects.link(ob_cylinder_003)
col_collection.objects.link(ob_b_ziercurve)
col_collection.objects.link(ob_torus_001)
col_collection.objects.link(ob_torus_002)

# ---- scene / render settings (as saved in the file)
scene.frame_start = 1; scene.frame_end = 250; scene.frame_set(25)
scene.render.engine = 'BLENDER_EEVEE_NEXT'
bpy.context.view_layer.update()

# ---- added for rendering (the .blend has no active camera and no usable light): camera, sun
cam_auto = bpy.data.cameras.new('AutoCamera')
cam_auto.lens = 50.0
cam_auto.sensor_width = 36.0
cam_auto.clip_end = 1000.0
ob_auto_camera = bpy.data.objects.new('AutoCamera', cam_auto)
scene.collection.objects.link(ob_auto_camera)
ob_auto_camera.location = (4.60595, -5.80041, 4.15467)
ob_auto_camera.rotation_euler = (1.09748, -7.21219e-08, 0.694738)
scene.camera = ob_auto_camera
light_auto_sun = bpy.data.lights.new('AutoSun', 'SUN')
light_auto_sun.energy = 3.0
light_auto_sun.angle = 0.0523599
ob_auto_sun = bpy.data.objects.new('AutoSun', light_auto_sun)
scene.collection.objects.link(ob_auto_sun)
ob_auto_sun.rotation_euler = (0.872665, 0.174533, 0.523599)
bpy.context.view_layer.update()
